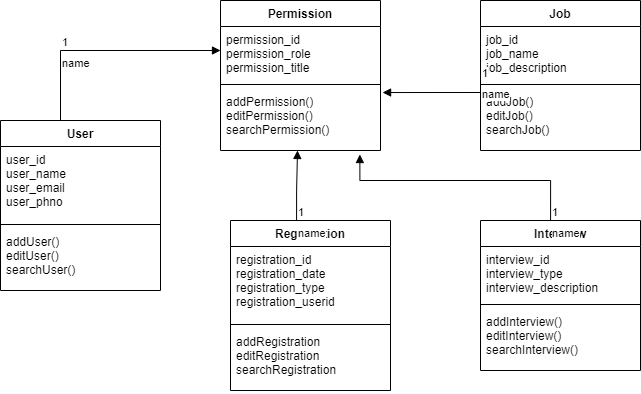

The diagram above was exported from draw.io. Its source (the exported page's mxGraphModel, read from the mxfile embedded in the PNG):
<mxGraphModel dx="782" dy="436" grid="1" gridSize="10" guides="1" tooltips="1" connect="1" arrows="1" fold="1" page="1" pageScale="1" pageWidth="827" pageHeight="1169" math="0" shadow="0">
  <root>
    <mxCell id="WIyWlLk6GJQsqaUBKTNV-0" />
    <mxCell id="WIyWlLk6GJQsqaUBKTNV-1" parent="WIyWlLk6GJQsqaUBKTNV-0" />
    <mxCell id="UKMaIBUAIwgyTq61TmjO-13" value="User" style="swimlane;fontStyle=1;align=center;verticalAlign=top;childLayout=stackLayout;horizontal=1;startSize=26;horizontalStack=0;resizeParent=1;resizeParentMax=0;resizeLast=0;collapsible=1;marginBottom=0;" vertex="1" parent="WIyWlLk6GJQsqaUBKTNV-1">
      <mxGeometry x="20" y="140" width="160" height="170" as="geometry" />
    </mxCell>
    <mxCell id="UKMaIBUAIwgyTq61TmjO-14" value="user_id&#10;user_name&#10;user_email&#10;user_phno" style="text;strokeColor=none;fillColor=none;align=left;verticalAlign=top;spacingLeft=4;spacingRight=4;overflow=hidden;rotatable=0;points=[[0,0.5],[1,0.5]];portConstraint=eastwest;" vertex="1" parent="UKMaIBUAIwgyTq61TmjO-13">
      <mxGeometry y="26" width="160" height="74" as="geometry" />
    </mxCell>
    <mxCell id="UKMaIBUAIwgyTq61TmjO-15" value="" style="line;strokeWidth=1;fillColor=none;align=left;verticalAlign=middle;spacingTop=-1;spacingLeft=3;spacingRight=3;rotatable=0;labelPosition=right;points=[];portConstraint=eastwest;" vertex="1" parent="UKMaIBUAIwgyTq61TmjO-13">
      <mxGeometry y="100" width="160" height="8" as="geometry" />
    </mxCell>
    <mxCell id="UKMaIBUAIwgyTq61TmjO-16" value="addUser()&#10;editUser()&#10;searchUser()" style="text;strokeColor=none;fillColor=none;align=left;verticalAlign=top;spacingLeft=4;spacingRight=4;overflow=hidden;rotatable=0;points=[[0,0.5],[1,0.5]];portConstraint=eastwest;" vertex="1" parent="UKMaIBUAIwgyTq61TmjO-13">
      <mxGeometry y="108" width="160" height="62" as="geometry" />
    </mxCell>
    <mxCell id="UKMaIBUAIwgyTq61TmjO-17" value="Permission" style="swimlane;fontStyle=1;align=center;verticalAlign=top;childLayout=stackLayout;horizontal=1;startSize=26;horizontalStack=0;resizeParent=1;resizeParentMax=0;resizeLast=0;collapsible=1;marginBottom=0;" vertex="1" parent="WIyWlLk6GJQsqaUBKTNV-1">
      <mxGeometry x="240" y="20" width="160" height="150" as="geometry" />
    </mxCell>
    <mxCell id="UKMaIBUAIwgyTq61TmjO-18" value="permission_id&#10;permission_role&#10;permission_title" style="text;strokeColor=none;fillColor=none;align=left;verticalAlign=top;spacingLeft=4;spacingRight=4;overflow=hidden;rotatable=0;points=[[0,0.5],[1,0.5]];portConstraint=eastwest;" vertex="1" parent="UKMaIBUAIwgyTq61TmjO-17">
      <mxGeometry y="26" width="160" height="54" as="geometry" />
    </mxCell>
    <mxCell id="UKMaIBUAIwgyTq61TmjO-19" value="" style="line;strokeWidth=1;fillColor=none;align=left;verticalAlign=middle;spacingTop=-1;spacingLeft=3;spacingRight=3;rotatable=0;labelPosition=right;points=[];portConstraint=eastwest;" vertex="1" parent="UKMaIBUAIwgyTq61TmjO-17">
      <mxGeometry y="80" width="160" height="8" as="geometry" />
    </mxCell>
    <mxCell id="UKMaIBUAIwgyTq61TmjO-20" value="addPermission()&#10;editPermission()&#10;searchPermission()" style="text;strokeColor=none;fillColor=none;align=left;verticalAlign=top;spacingLeft=4;spacingRight=4;overflow=hidden;rotatable=0;points=[[0,0.5],[1,0.5]];portConstraint=eastwest;" vertex="1" parent="UKMaIBUAIwgyTq61TmjO-17">
      <mxGeometry y="88" width="160" height="62" as="geometry" />
    </mxCell>
    <mxCell id="UKMaIBUAIwgyTq61TmjO-21" value="Job" style="swimlane;fontStyle=1;align=center;verticalAlign=top;childLayout=stackLayout;horizontal=1;startSize=26;horizontalStack=0;resizeParent=1;resizeParentMax=0;resizeLast=0;collapsible=1;marginBottom=0;" vertex="1" parent="WIyWlLk6GJQsqaUBKTNV-1">
      <mxGeometry x="500" y="20" width="160" height="150" as="geometry" />
    </mxCell>
    <mxCell id="UKMaIBUAIwgyTq61TmjO-22" value="job_id&#10;job_name&#10;job_description&#10;" style="text;strokeColor=none;fillColor=none;align=left;verticalAlign=top;spacingLeft=4;spacingRight=4;overflow=hidden;rotatable=0;points=[[0,0.5],[1,0.5]];portConstraint=eastwest;" vertex="1" parent="UKMaIBUAIwgyTq61TmjO-21">
      <mxGeometry y="26" width="160" height="54" as="geometry" />
    </mxCell>
    <mxCell id="UKMaIBUAIwgyTq61TmjO-23" value="" style="line;strokeWidth=1;fillColor=none;align=left;verticalAlign=middle;spacingTop=-1;spacingLeft=3;spacingRight=3;rotatable=0;labelPosition=right;points=[];portConstraint=eastwest;" vertex="1" parent="UKMaIBUAIwgyTq61TmjO-21">
      <mxGeometry y="80" width="160" height="8" as="geometry" />
    </mxCell>
    <mxCell id="UKMaIBUAIwgyTq61TmjO-24" value="addJob()&#10;editJob()&#10;searchJob()" style="text;strokeColor=none;fillColor=none;align=left;verticalAlign=top;spacingLeft=4;spacingRight=4;overflow=hidden;rotatable=0;points=[[0,0.5],[1,0.5]];portConstraint=eastwest;" vertex="1" parent="UKMaIBUAIwgyTq61TmjO-21">
      <mxGeometry y="88" width="160" height="62" as="geometry" />
    </mxCell>
    <mxCell id="UKMaIBUAIwgyTq61TmjO-29" value="Interview" style="swimlane;fontStyle=1;align=center;verticalAlign=top;childLayout=stackLayout;horizontal=1;startSize=26;horizontalStack=0;resizeParent=1;resizeParentMax=0;resizeLast=0;collapsible=1;marginBottom=0;" vertex="1" parent="WIyWlLk6GJQsqaUBKTNV-1">
      <mxGeometry x="500" y="240" width="160" height="150" as="geometry" />
    </mxCell>
    <mxCell id="UKMaIBUAIwgyTq61TmjO-30" value="interview_id&#10;interview_type&#10;interview_description" style="text;strokeColor=none;fillColor=none;align=left;verticalAlign=top;spacingLeft=4;spacingRight=4;overflow=hidden;rotatable=0;points=[[0,0.5],[1,0.5]];portConstraint=eastwest;" vertex="1" parent="UKMaIBUAIwgyTq61TmjO-29">
      <mxGeometry y="26" width="160" height="54" as="geometry" />
    </mxCell>
    <mxCell id="UKMaIBUAIwgyTq61TmjO-31" value="" style="line;strokeWidth=1;fillColor=none;align=left;verticalAlign=middle;spacingTop=-1;spacingLeft=3;spacingRight=3;rotatable=0;labelPosition=right;points=[];portConstraint=eastwest;" vertex="1" parent="UKMaIBUAIwgyTq61TmjO-29">
      <mxGeometry y="80" width="160" height="8" as="geometry" />
    </mxCell>
    <mxCell id="UKMaIBUAIwgyTq61TmjO-32" value="addInterview()&#10;editInterview()&#10;searchInterview()" style="text;strokeColor=none;fillColor=none;align=left;verticalAlign=top;spacingLeft=4;spacingRight=4;overflow=hidden;rotatable=0;points=[[0,0.5],[1,0.5]];portConstraint=eastwest;" vertex="1" parent="UKMaIBUAIwgyTq61TmjO-29">
      <mxGeometry y="88" width="160" height="62" as="geometry" />
    </mxCell>
    <mxCell id="UKMaIBUAIwgyTq61TmjO-33" value="Registration" style="swimlane;fontStyle=1;align=center;verticalAlign=top;childLayout=stackLayout;horizontal=1;startSize=26;horizontalStack=0;resizeParent=1;resizeParentMax=0;resizeLast=0;collapsible=1;marginBottom=0;" vertex="1" parent="WIyWlLk6GJQsqaUBKTNV-1">
      <mxGeometry x="250" y="240" width="160" height="170" as="geometry" />
    </mxCell>
    <mxCell id="UKMaIBUAIwgyTq61TmjO-34" value="registration_id&#10;registration_date&#10;registration_type&#10;registration_userid" style="text;strokeColor=none;fillColor=none;align=left;verticalAlign=top;spacingLeft=4;spacingRight=4;overflow=hidden;rotatable=0;points=[[0,0.5],[1,0.5]];portConstraint=eastwest;" vertex="1" parent="UKMaIBUAIwgyTq61TmjO-33">
      <mxGeometry y="26" width="160" height="74" as="geometry" />
    </mxCell>
    <mxCell id="UKMaIBUAIwgyTq61TmjO-35" value="" style="line;strokeWidth=1;fillColor=none;align=left;verticalAlign=middle;spacingTop=-1;spacingLeft=3;spacingRight=3;rotatable=0;labelPosition=right;points=[];portConstraint=eastwest;" vertex="1" parent="UKMaIBUAIwgyTq61TmjO-33">
      <mxGeometry y="100" width="160" height="8" as="geometry" />
    </mxCell>
    <mxCell id="UKMaIBUAIwgyTq61TmjO-36" value="addRegistration&#10;editRegistration&#10;searchRegistration" style="text;strokeColor=none;fillColor=none;align=left;verticalAlign=top;spacingLeft=4;spacingRight=4;overflow=hidden;rotatable=0;points=[[0,0.5],[1,0.5]];portConstraint=eastwest;" vertex="1" parent="UKMaIBUAIwgyTq61TmjO-33">
      <mxGeometry y="108" width="160" height="62" as="geometry" />
    </mxCell>
    <mxCell id="UKMaIBUAIwgyTq61TmjO-37" value="" style="endArrow=none;html=1;rounded=0;" edge="1" parent="WIyWlLk6GJQsqaUBKTNV-1">
      <mxGeometry width="50" height="50" relative="1" as="geometry">
        <mxPoint x="80" y="140" as="sourcePoint" />
        <mxPoint x="80" y="70" as="targetPoint" />
        <Array as="points" />
      </mxGeometry>
    </mxCell>
    <mxCell id="UKMaIBUAIwgyTq61TmjO-38" value="name" style="endArrow=block;endFill=1;html=1;edgeStyle=orthogonalEdgeStyle;align=left;verticalAlign=top;rounded=0;" edge="1" parent="WIyWlLk6GJQsqaUBKTNV-1">
      <mxGeometry x="-1" relative="1" as="geometry">
        <mxPoint x="80" y="70" as="sourcePoint" />
        <mxPoint x="240" y="70" as="targetPoint" />
      </mxGeometry>
    </mxCell>
    <mxCell id="UKMaIBUAIwgyTq61TmjO-39" value="1" style="edgeLabel;resizable=0;html=1;align=left;verticalAlign=bottom;" connectable="0" vertex="1" parent="UKMaIBUAIwgyTq61TmjO-38">
      <mxGeometry x="-1" relative="1" as="geometry" />
    </mxCell>
    <mxCell id="UKMaIBUAIwgyTq61TmjO-43" value="name" style="endArrow=block;endFill=1;html=1;edgeStyle=orthogonalEdgeStyle;align=left;verticalAlign=top;rounded=0;exitX=0.413;exitY=0;exitDx=0;exitDy=0;exitPerimeter=0;" edge="1" parent="WIyWlLk6GJQsqaUBKTNV-1" source="UKMaIBUAIwgyTq61TmjO-33">
      <mxGeometry x="-1" relative="1" as="geometry">
        <mxPoint x="270" y="210" as="sourcePoint" />
        <mxPoint x="317" y="170" as="targetPoint" />
        <Array as="points">
          <mxPoint x="316" y="210" />
          <mxPoint x="317" y="210" />
        </Array>
      </mxGeometry>
    </mxCell>
    <mxCell id="UKMaIBUAIwgyTq61TmjO-44" value="1" style="edgeLabel;resizable=0;html=1;align=left;verticalAlign=bottom;" connectable="0" vertex="1" parent="UKMaIBUAIwgyTq61TmjO-43">
      <mxGeometry x="-1" relative="1" as="geometry" />
    </mxCell>
    <mxCell id="UKMaIBUAIwgyTq61TmjO-49" value="name" style="endArrow=block;endFill=1;html=1;edgeStyle=orthogonalEdgeStyle;align=left;verticalAlign=top;rounded=0;exitX=0;exitY=1.012;exitDx=0;exitDy=0;exitPerimeter=0;entryX=1.013;entryY=0.065;entryDx=0;entryDy=0;entryPerimeter=0;" edge="1" parent="WIyWlLk6GJQsqaUBKTNV-1" source="UKMaIBUAIwgyTq61TmjO-22" target="UKMaIBUAIwgyTq61TmjO-20">
      <mxGeometry x="-1" relative="1" as="geometry">
        <mxPoint x="400" y="100" as="sourcePoint" />
        <mxPoint x="450" y="160" as="targetPoint" />
      </mxGeometry>
    </mxCell>
    <mxCell id="UKMaIBUAIwgyTq61TmjO-50" value="1" style="edgeLabel;resizable=0;html=1;align=left;verticalAlign=bottom;" connectable="0" vertex="1" parent="UKMaIBUAIwgyTq61TmjO-49">
      <mxGeometry x="-1" relative="1" as="geometry" />
    </mxCell>
    <mxCell id="UKMaIBUAIwgyTq61TmjO-51" value="name" style="endArrow=block;endFill=1;html=1;edgeStyle=orthogonalEdgeStyle;align=left;verticalAlign=top;rounded=0;exitX=0.438;exitY=0;exitDx=0;exitDy=0;exitPerimeter=0;entryX=0.871;entryY=1.065;entryDx=0;entryDy=0;entryPerimeter=0;" edge="1" parent="WIyWlLk6GJQsqaUBKTNV-1" source="UKMaIBUAIwgyTq61TmjO-29" target="UKMaIBUAIwgyTq61TmjO-20">
      <mxGeometry x="-1" relative="1" as="geometry">
        <mxPoint x="570" y="200" as="sourcePoint" />
        <mxPoint x="380" y="200" as="targetPoint" />
        <Array as="points">
          <mxPoint x="570" y="200" />
          <mxPoint x="379" y="200" />
        </Array>
      </mxGeometry>
    </mxCell>
    <mxCell id="UKMaIBUAIwgyTq61TmjO-52" value="1" style="edgeLabel;resizable=0;html=1;align=left;verticalAlign=bottom;" connectable="0" vertex="1" parent="UKMaIBUAIwgyTq61TmjO-51">
      <mxGeometry x="-1" relative="1" as="geometry" />
    </mxCell>
  </root>
</mxGraphModel>